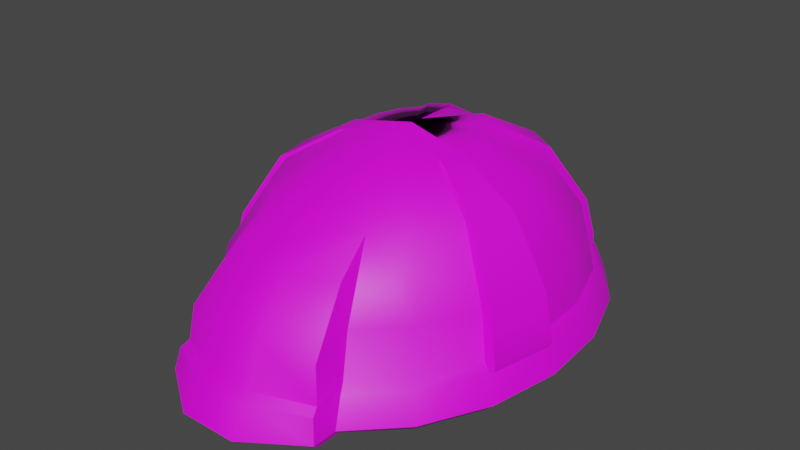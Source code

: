 # Source: kaska.blend  (saved by Blender 3.2.14; exported with 4.5.12 LTS)
import bpy
from mathutils import Matrix  # noqa: F401  (used for matrix-valued properties, if any)

bpy.ops.wm.read_factory_settings(use_empty=True)
scene = bpy.context.scene
scene.name = 'Scene'

# ---- collections
col_collection = bpy.data.collections.new('Collection'); scene.collection.children.link(col_collection)

# ---- images (referenced by path relative to the original .blend; pixels are not part of the script)
import os
ASSET_DIR = os.environ.get("B2B_ASSET_DIR", "")  # directory of the original .blend (textures are referenced by path, not embedded)
HERE = os.path.dirname(os.path.abspath(__file__))  # packed textures are extracted next to this script under _unpacked/

def load_image(name, relpath, width, height, colorspace="sRGB"):
    """Load a texture the original file referenced (path relative to the .blend, or extracted next to this script)."""
    p = next((c for c in (os.path.join(HERE, relpath), os.path.join(ASSET_DIR, relpath)) if relpath and os.path.exists(c)), "")
    if p:
        img = bpy.data.images.load(p, check_existing=True)
        img.name = name
    else:  # same state as the original file: an image datablock whose file is absent (Cycles renders it pink)
        img = bpy.data.images.new(name, width, height)
        img.source = "FILE"
        img.filepath = "//" + (relpath or name)
    img.colorspace_settings.name = colorspace
    return img
img_untitled_019 = load_image('Untitled.019', 'kaska.png', 1024, 1024, 'sRGB')

# ---- materials (node trees are filled in below, after node groups)
mat_material_045 = bpy.data.materials.new('Material.045')
mat_material_045.use_transparent_shadow = False
mat_material_046 = bpy.data.materials.new('Material.046')
mat_material_046.use_transparent_shadow = False

# ---- node groups
ng_auto_smooth = bpy.data.node_groups.new('Auto Smooth', 'GeometryNodeTree')
_s = ng_auto_smooth.interface.new_socket(name='Geometry', in_out='OUTPUT', socket_type='NodeSocketGeometry')
_s = ng_auto_smooth.interface.new_socket(name='Geometry', in_out='INPUT', socket_type='NodeSocketGeometry')
_s = ng_auto_smooth.interface.new_socket(name='Angle', in_out='INPUT', socket_type='NodeSocketFloat')
_s.subtype = 'ANGLE'
_s.min_value = 0.0
_s.max_value = 3.142
ng_auto_smooth.is_modifier = True
_N = ng_auto_smooth.nodes; _L = ng_auto_smooth.links
n0 = _N.new('NodeGroupOutput'); n0.name = 'Group Output'; n0.location = (480, -100)
n1 = _N.new('NodeGroupInput'); n1.name = 'Group Input'; n1.location = (-420, -300)
n2 = _N.new('NodeGroupInput'); n2.name = 'Group Input.001'; n2.location = (-60, -100)
n3 = _N.new('GeometryNodeSetShadeSmooth'); n3.name = 'Set Shade Smooth'; n3.location = (120, -100)
n3.domain = 'EDGE'
n4 = _N.new('GeometryNodeSetShadeSmooth'); n4.name = 'Set Shade Smooth.001'; n4.location = (300, -100)
n5 = _N.new('GeometryNodeInputMeshEdgeAngle'); n5.name = 'Edge Angle'; n5.location = (-420, -220)
n6 = _N.new('GeometryNodeInputEdgeSmooth'); n6.name = 'Is Edge Smooth'; n6.location = (-60, -160)
n7 = _N.new('GeometryNodeInputShadeSmooth'); n7.name = 'Is Face Smooth'; n7.location = (-240, -340)
n8 = _N.new('FunctionNodeBooleanMath'); n8.name = 'Boolean Math'; n8.location = (-60, -220)
n9 = _N.new('FunctionNodeCompare'); n9.name = 'Compare'; n9.location = (-240, -180)
n9.operation = 'LESS_EQUAL'
_L.new(n5.outputs[0], n9.inputs[0])
_L.new(n4.outputs[0], n0.inputs[0])
_L.new(n1.outputs[1], n9.inputs[1])
_L.new(n9.outputs[0], n8.inputs[0])
_L.new(n7.outputs[0], n8.inputs[1])
_L.new(n2.outputs[0], n3.inputs[0])
_L.new(n6.outputs[0], n3.inputs[1])
_L.new(n3.outputs[0], n4.inputs[0])
_L.new(n8.outputs[0], n3.inputs[2])
n0.is_active_output = True

# ---- material node trees
mat_material_045.use_nodes = True; mat_material_045.node_tree.nodes.clear()
_N = mat_material_045.node_tree.nodes; _L = mat_material_045.node_tree.links
n0 = _N.new('ShaderNodeBsdfPrincipled'); n0.name = 'Principled BSDF'; n0.location = (10, 300)
n0.distribution = 'GGX'
n0.subsurface_method = 'RANDOM_WALK_SKIN'
n0.inputs[3].default_value = 1.45
n0.inputs[27].default_value = (0.0, 0.0, 0.0, 1.0)
n0.inputs[28].default_value = 1.0
n1 = _N.new('ShaderNodeOutputMaterial'); n1.name = 'Material Output'; n1.location = (300, 300)
n2 = _N.new('ShaderNodeTexImage'); n2.name = 'Image Texture'; n2.location = (-366, 273)
n2.width = 255
n2.image = img_untitled_019
_L.new(n0.outputs[0], n1.inputs[0])
_L.new(n2.outputs[0], n0.inputs[0])
n1.is_active_output = True
mat_material_046.use_nodes = True; mat_material_046.node_tree.nodes.clear()
_N = mat_material_046.node_tree.nodes; _L = mat_material_046.node_tree.links
n0 = _N.new('ShaderNodeBsdfPrincipled'); n0.name = 'Principled BSDF'; n0.location = (10, 300)
n0.distribution = 'GGX'
n0.subsurface_method = 'RANDOM_WALK_SKIN'
n0.inputs[0].default_value = (0.04129, 0.04129, 0.04129, 1.0)
n0.inputs[3].default_value = 1.45
n0.inputs[27].default_value = (0.0, 0.0, 0.0, 1.0)
n0.inputs[28].default_value = 1.0
n1 = _N.new('ShaderNodeOutputMaterial'); n1.name = 'Material Output'; n1.location = (300, 300)
_L.new(n0.outputs[0], n1.inputs[0])
n1.is_active_output = True

# ---- world
world_world = bpy.data.worlds.new('World'); scene.world = world_world
world_world.use_nodes = True; world_world.node_tree.nodes.clear()
_N = world_world.node_tree.nodes; _L = world_world.node_tree.links
n0 = _N.new('ShaderNodeOutputWorld'); n0.name = 'World Output'; n0.location = (300, 300)
n1 = _N.new('ShaderNodeBackground'); n1.name = 'Background'; n1.location = (10, 300)
n1.inputs[0].default_value = (0.05088, 0.05088, 0.05088, 1.0)
_L.new(n1.outputs[0], n0.inputs[0])
n0.is_active_output = True
world_world.color = (0.05088, 0.05088, 0.05088)
world_world.use_sun_shadow = False
world_world.sun_shadow_jitter_overblur = 0.0

# ---- meshes
me_sphere_001 = bpy.data.meshes.new('Sphere.001')
me_sphere_001.from_pydata([(0.1111, 0.3235, 0.9397), (0.2156, 0.608, 0.766), (0.2855, 0.8191, 0.4376), (0.3198, 0.9314, 0.002013), (0.2101, 0.2699, 0.9397), (0.4078, 0.5072, 0.766), (0.5401, 0.6834, 0.4376), (0.6049, 0.7772, 0.002013), (0.2863, 0.1871, 0.9397), (0.5558, 0.3516, 0.766), (0.7361, 0.4737, 0.4376), (0.8244, 0.5386, 0.002013), (0.3316, 0.08396, 0.9397), (0.6436, 0.1578, 0.766), (0.8524, 0.2126, 0.4376), (0.9547, 0.2418, 0.002013), (0.3409, -0.02824, 0.9397), (0.6616, -0.05308, 0.766), (0.8763, -0.07152, 0.4376), (0.9814, -0.08132, 0.002013), (0.3132, -0.1374, 0.9397), (0.608, -0.2582, 0.766), (0.8052, -0.3479, 0.4376), (0.9019, -0.3956, 0.002013), (0.2516, -0.2316, 0.9397), (0.4885, -0.4353, 0.766), (0.6469, -0.5865, 0.4376), (0.7245, -0.667, 0.002013), (0.1628, -0.3008, 0.9397), (0.316, -0.5653, 0.766), (0.4185, -0.7616, 0.4376), (0.4687, -0.8661, 0.002013), (0.05629, -0.3374, 0.9397), (0.1093, -0.634, 0.766), (0.1621, -0.9714, 0.002013), (-0.05629, -0.3374, 0.9397), (-0.1093, -0.634, 0.766), (-0.1621, -0.9714, 0.002013), (-0.1628, -0.3008, 0.9397), (-0.316, -0.5653, 0.766), (-0.4185, -0.7616, 0.4376), (-0.4687, -0.8661, 0.002013), (-0.2516, -0.2316, 0.9397), (-0.4885, -0.4353, 0.766), (-0.6469, -0.5865, 0.4376), (-0.7245, -0.667, 0.002013), (-8.006e-08, -1.225e-07, 1.0), (-0.3132, -0.1374, 0.9397), (-0.608, -0.2582, 0.766), (-0.8052, -0.3479, 0.4376), (-0.9019, -0.3956, 0.002013), (-0.3409, -0.02824, 0.9397), (-0.6616, -0.05308, 0.766), (-0.8763, -0.07152, 0.4376), (-0.9814, -0.08132, 0.002013), (-0.3316, 0.08396, 0.9397), (-0.6436, 0.1578, 0.766), (-0.8524, 0.2126, 0.4376), (-0.9547, 0.2418, 0.002013), (-0.2863, 0.1871, 0.9397), (-0.5558, 0.3516, 0.766), (-0.7361, 0.4737, 0.4376), (-0.8244, 0.5386, 0.002013), (-0.2101, 0.2699, 0.9397), (-0.4078, 0.5072, 0.766), (-0.5401, 0.6834, 0.4376), (-0.6049, 0.7772, 0.002013), (-0.1111, 0.3235, 0.9397), (-0.2156, 0.608, 0.766), (-0.2855, 0.8191, 0.4376), (-0.3198, 0.9314, 0.002013), (-4.612e-08, 0.342, 0.9397), (-4.851e-08, 0.6428, 0.766), (-1.845e-09, 0.866, 0.4376), (-9.082e-08, 0.9848, 0.002013), (0.1065, 0.31, 0.9023), (0.2067, 0.5817, 0.7372), (0.2738, 0.7845, 0.4212), (0.3073, 0.8949, -0.008372), (0.2015, 0.2587, 0.9023), (0.391, 0.4853, 0.7371), (0.5178, 0.6544, 0.4214), (0.5813, 0.7465, -0.008092), (0.2748, 0.1793, 0.9022), (0.5328, 0.3363, 0.7371), (0.7055, 0.4534, 0.4217), (0.7921, 0.5173, -0.007753), (0.3182, 0.08051, 0.9021), (0.6169, 0.1509, 0.7371), (0.8168, 0.2035, 0.4219), (0.917, 0.2321, -0.007501), (0.3272, -0.02708, 0.9021), (0.6341, -0.05076, 0.7371), (0.8396, -0.06844, 0.4219), (0.9427, -0.07808, -0.007444), (0.3006, -0.1317, 0.9022), (0.5828, -0.2469, 0.7371), (0.7717, -0.333, 0.4218), (0.8664, -0.3799, -0.007608), (0.2414, -0.2221, 0.9022), (0.4683, -0.4164, 0.7371), (0.6201, -0.5616, 0.4216), (0.6962, -0.6406, -0.007921), (0.1562, -0.2883, 0.9023), (0.303, -0.5409, 0.7372), (0.4013, -0.7294, 0.4213), (0.4505, -0.832, -0.008247), (0.05399, -0.3233, 0.9023), (0.1048, -0.6067, 0.7372), (0.1388, -0.8182, 0.4212), (0.1558, -0.9333, -0.008452), (-0.05399, -0.3233, 0.9023), (-0.1048, -0.6067, 0.7372), (-0.1388, -0.8182, 0.4212), (-0.1558, -0.9333, -0.008452), (-0.1562, -0.2883, 0.9023), (-0.303, -0.5409, 0.7372), (-0.4013, -0.7294, 0.4213), (-0.4505, -0.832, -0.008247), (-0.2414, -0.2221, 0.9022), (-0.4683, -0.4164, 0.7371), (-0.6201, -0.5616, 0.4216), (-0.6962, -0.6406, -0.007921), (-0.3006, -0.1317, 0.9022), (-0.5828, -0.2469, 0.7371), (-0.7717, -0.333, 0.4218), (-0.8664, -0.3799, -0.007608), (-0.3272, -0.02708, 0.9021), (-0.6341, -0.05076, 0.7371), (-0.8396, -0.06844, 0.4219), (-0.9427, -0.07808, -0.007444), (-0.3182, 0.08051, 0.9021), (-0.6169, 0.1509, 0.7371), (-0.8168, 0.2035, 0.4219), (-0.917, 0.2321, -0.007501), (-0.2748, 0.1793, 0.9022), (-0.5328, 0.3363, 0.7371), (-0.7055, 0.4534, 0.4217), (-0.7921, 0.5173, -0.007753), (-0.2015, 0.2587, 0.9023), (-0.391, 0.4853, 0.7371), (-0.5178, 0.6544, 0.4214), (-0.5813, 0.7465, -0.008092), (-0.1065, 0.31, 0.9023), (-0.2067, 0.5817, 0.7372), (-0.2738, 0.7845, 0.4212), (-0.3073, 0.8949, -0.008372), (-5.622e-08, 0.3277, 0.9023), (-4.005e-08, 0.6151, 0.7372), (9.512e-09, 0.8296, 0.4211), (-7.64e-08, 0.9462, -0.00848), (0.1782, 0.5013, 0.6184), (0.236, 0.6761, 0.3461), (0.337, 0.4182, 0.6184), (0.4462, 0.564, 0.3463), (0.4592, 0.2898, 0.6184), (0.608, 0.3908, 0.3465), (0.5316, 0.1301, 0.6184), (0.7039, 0.1754, 0.3467), (0.5465, -0.04375, 0.6184), (0.7236, -0.05898, 0.3467), (0.5023, -0.2128, 0.6184), (0.665, -0.287, 0.3466), (0.4036, -0.3589, 0.6184), (0.5344, -0.484, 0.3464), (0.2611, -0.4661, 0.6184), (0.3458, -0.6286, 0.3462), (0.09032, -0.5229, 0.6184), (0.1196, -0.7052, 0.3461), (-0.09032, -0.5229, 0.6184), (-0.1196, -0.7052, 0.3461), (-0.2611, -0.4661, 0.6184), (-0.3458, -0.6286, 0.3462), (-0.4036, -0.3589, 0.6184), (-0.5344, -0.484, 0.3464), (-0.5023, -0.2128, 0.6184), (-0.665, -0.287, 0.3466), (-0.5465, -0.04375, 0.6184), (-0.7236, -0.05898, 0.3467), (-0.5316, 0.1301, 0.6184), (-0.7039, 0.1754, 0.3467), (-0.4592, 0.2898, 0.6184), (-0.608, 0.3908, 0.3465), (-0.337, 0.4182, 0.6184), (-0.4462, 0.564, 0.3463), (-0.1782, 0.5013, 0.6184), (-0.236, 0.6761, 0.3461), (-2.976e-08, 0.5301, 0.6184), (1.296e-08, 0.7149, 0.3461), (0.1778, 0.2282, 0.83), (0.09396, 0.2734, 0.8301), (0.2424, 0.1582, 0.83), (0.2807, 0.07102, 0.8299), (0.2886, -0.02389, 0.8299), (0.2652, -0.1162, 0.8299), (0.213, -0.1959, 0.83), (0.1377, -0.2543, 0.8301), (0.04763, -0.2851, 0.8301), (-0.04763, -0.2851, 0.8301), (-0.1377, -0.2543, 0.8301), (-0.213, -0.1959, 0.83), (-5.704e-08, -1.154e-07, 0.881), (-0.2652, -0.1162, 0.8299), (-0.2886, -0.02389, 0.8299), (-0.2807, 0.07102, 0.8299), (-0.2424, 0.1582, 0.83), (-0.1778, 0.2282, 0.83), (-0.09396, 0.2734, 0.8301), (-3.975e-08, 0.2891, 0.8301), (0.3474, -0.7309, 0.6259), (0.4185, -0.9316, 0.3639), (0.4687, -0.9743, 0.002013), (0.1093, -0.8262, 0.6363), (0.1447, -1.008, 0.4376), (0.1621, -1.137, 0.002013), (-0.1093, -0.8262, 0.6363), (-0.1447, -1.008, 0.4376), (-0.1621, -1.137, 0.002013), (-0.3474, -0.7309, 0.6259), (-0.4185, -0.9316, 0.3639), (-0.4687, -0.9743, 0.002013), (0.3026, 0.8753, 0.2198), (0.5725, 0.7303, 0.2198), (0.7803, 0.5062, 0.2198), (0.9035, 0.2272, 0.2198), (0.9289, -0.07642, 0.2198), (0.8535, -0.3717, 0.2198), (0.6857, -0.6268, 0.2198), (0.4436, -0.8139, 0.2198), (-0.4436, -0.8139, 0.2198), (-0.6857, -0.6268, 0.2198), (-0.8535, -0.3717, 0.2198), (-0.9289, -0.07642, 0.2198), (-0.9035, 0.2272, 0.2198), (-0.7803, 0.5062, 0.2198), (-0.5725, 0.7303, 0.2198), (-0.3026, 0.8753, 0.2198), (-4.633e-08, 0.9254, 0.2198), (0.4436, -0.953, 0.183), (0.1534, -1.073, 0.2198), (-0.1534, -1.073, 0.2198), (-0.4436, -0.953, 0.183), (0.3157, 0.9176, 0.1805), (0.3335, 0.9762, 0.04009), (0.5971, 0.7664, 0.1805), (0.6309, 0.8153, 0.04009), (0.8139, 0.5326, 0.1805), (0.86, 0.5665, 0.04009), (0.9425, 0.2416, 0.1805), (0.9958, 0.2568, 0.04009), (0.9689, -0.07509, 0.1805), (1.024, -0.08021, 0.04009), (0.8903, -0.3831, 0.1805), (0.9407, -0.408, 0.04009), (0.7153, -0.6492, 0.1805), (0.7558, -0.6911, 0.04009), (0.4627, -0.8443, 0.1805), (0.4889, -0.8988, 0.04009), (0.4889, -1.012, 0.04009), (-0.4627, -0.8443, 0.1805), (-0.4889, -0.8988, 0.04009), (-0.7153, -0.6492, 0.1805), (-0.7558, -0.6911, 0.04009), (-0.8903, -0.3831, 0.1805), (-0.9407, -0.408, 0.04009), (-0.9689, -0.07509, 0.1805), (-1.024, -0.08021, 0.04009), (-0.9425, 0.2416, 0.1805), (-0.9958, 0.2568, 0.04009), (-0.8139, 0.5326, 0.1805), (-0.86, 0.5665, 0.04009), (-0.5971, 0.7664, 0.1805), (-0.6309, 0.8153, 0.04009), (-0.3157, 0.9176, 0.1805), (-0.3335, 0.9762, 0.04009), (-4.915e-08, 0.9699, 0.1805), (-9.556e-08, 1.032, 0.04009), (0.4627, -0.9894, 0.1567), (0.16, -1.114, 0.1805), (0.1691, -1.181, 0.04009), (-0.16, -1.114, 0.1805), (-0.1691, -1.181, 0.04009), (-0.4627, -0.9894, 0.1567), (-0.4889, -1.012, 0.04009), (0.364, -0.02824, 0.9397), (0.7067, -0.05308, 0.766), (0.9359, -0.07152, 0.4376), (0.3345, -0.1374, 0.9397), (0.6494, -0.2582, 0.766), (0.86, -0.3479, 0.4376), (-0.908, -0.3692, 0.1805), (-0.9116, -0.3717, 0.2198), (-8.919e-08, -1.341e-07, 1.0), (-0.3345, -0.1374, 0.9397), (-0.6494, -0.2582, 0.766), (-0.86, -0.3479, 0.4376), (-0.364, -0.02824, 0.9397), (-0.7067, -0.05308, 0.766), (-0.9359, -0.07152, 0.4376), (-0.9881, -0.07511, 0.1805), (-0.9921, -0.07642, 0.2198), (0.9921, -0.07642, 0.2198), (0.9116, -0.3717, 0.2198), (0.9881, -0.07511, 0.1805), (0.908, -0.3692, 0.1805), (0.1111, 0.3718, 0.9397), (0.2156, 0.6563, 0.766), (0.2855, 0.8675, 0.4376), (0.2101, 0.3183, 0.9397), (0.4078, 0.5556, 0.766), (0.5401, 0.7318, 0.4376), (-0.2101, 0.3183, 0.9397), (-0.4078, 0.5556, 0.766), (-0.5401, 0.7318, 0.4376), (-0.1111, 0.3718, 0.9397), (-0.2156, 0.6563, 0.766), (-0.2855, 0.8675, 0.4376), (0.3026, 0.9236, 0.2198), (0.3014, 0.919, 0.1805), (-8.006e-08, 0.04835, 1.0), (-0.5725, 0.7786, 0.2198), (-0.5702, 0.7745, 0.1805), (0.5725, 0.7786, 0.2198), (-0.3026, 0.9236, 0.2198), (-0.3014, 0.919, 0.1805), (0.5702, 0.7745, 0.1805), (0.7501, 0.2035, 0.4219), (0.8422, 0.2321, -0.007501), (0.7711, -0.06844, 0.4219), (0.8658, -0.07808, -0.007444), (0.7087, -0.333, 0.4218), (0.7956, -0.3799, -0.007608), (-0.7087, -0.333, 0.4218), (-0.7956, -0.3799, -0.007608), (-0.7711, -0.06844, 0.4219), (-0.8658, -0.07808, -0.007444), (-0.7501, 0.2035, 0.4219), (-0.8422, 0.2321, -0.007501), (0.2738, 0.7614, 0.4212), (0.3073, 0.8663, -0.008372), (0.5178, 0.6377, 0.4214), (0.5813, 0.7253, -0.008092), (0.1388, -0.7622, 0.4212), (0.1558, -0.8715, -0.008452), (-0.1388, -0.7622, 0.4212), (-0.1558, -0.8715, -0.008452), (-0.5178, 0.6377, 0.4214), (-0.5813, 0.7253, -0.008092), (-0.2738, 0.7614, 0.4212), (-0.3073, 0.8663, -0.008372), (9.512e-09, 0.8042, 0.4211), (-7.64e-08, 0.9151, -0.00848)], [], [(73, 72, 1, 2), (237, 73, 2, 221), (71, 46, 0), (72, 71, 0, 1), (236, 273, 324, 323), (4, 5, 309, 308), (46, 67, 314, 319), (46, 4, 308, 319), (5, 4, 8, 9), (6, 5, 9, 10), (222, 6, 10, 223), (4, 46, 8), (223, 10, 14, 224), (8, 46, 12), (9, 8, 12, 13), (10, 9, 13, 14), (13, 12, 16, 17), (14, 13, 17, 18), (224, 14, 18, 225), (12, 46, 16), (18, 17, 285, 286), (21, 22, 289, 288), (265, 263, 290, 299), (225, 18, 286, 301), (20, 46, 24), (21, 20, 24, 25), (22, 21, 25, 26), (226, 22, 26, 227), (26, 25, 29, 30), (227, 26, 30, 228), (24, 46, 28), (25, 24, 28, 29), (41, 37, 217, 220), (28, 46, 32), (29, 28, 32, 33), (228, 30, 210, 238), (33, 32, 35, 36), (39, 40, 219, 218), (36, 39, 218, 215), (32, 46, 35), (30, 29, 209, 210), (33, 36, 215, 212), (35, 46, 38), (36, 35, 38, 39), (38, 46, 42), (39, 38, 42, 43), (40, 39, 43, 44), (229, 40, 44, 230), (44, 43, 48, 49), (230, 44, 49, 231), (42, 46, 47), (43, 42, 47, 48), (17, 16, 284, 285), (53, 232, 300, 298), (263, 231, 291, 290), (20, 21, 288, 287), (52, 51, 55, 56), (53, 52, 56, 57), (232, 53, 57, 233), (51, 46, 55), (233, 57, 61, 234), (55, 46, 59), (56, 55, 59, 60), (57, 56, 60, 61), (60, 59, 63, 64), (61, 60, 64, 65), (234, 61, 65, 235), (59, 46, 63), (63, 46, 319, 311), (2, 1, 306, 307), (1, 0, 305, 306), (242, 221, 317, 318), (236, 69, 73, 237), (67, 46, 71), (68, 67, 71, 72), (69, 68, 72, 73), (92, 88, 157, 159), (77, 149, 350, 338), (103, 107, 197, 196), (148, 76, 75, 147), (78, 82, 341, 339), (107, 111, 198, 197), (76, 80, 79, 75), (136, 132, 179, 181), (80, 84, 83, 79), (128, 124, 175, 177), (82, 86, 85, 81), (123, 127, 203, 202), (86, 90, 89, 85), (95, 99, 195, 194), (84, 88, 87, 83), (84, 80, 153, 155), (88, 92, 91, 87), (144, 140, 183, 185), (93, 89, 326, 328), (139, 143, 207, 206), (76, 148, 187, 151), (126, 130, 335, 333), (131, 135, 205, 204), (92, 96, 95, 91), (135, 139, 206, 205), (96, 100, 99, 95), (133, 137, 182, 180), (98, 102, 101, 97), (117, 121, 174, 172), (102, 106, 105, 101), (127, 131, 204, 203), (100, 104, 103, 99), (106, 110, 109, 105), (143, 147, 208, 207), (104, 108, 107, 103), (141, 145, 186, 184), (108, 112, 111, 107), (125, 129, 178, 176), (113, 109, 342, 344), (115, 119, 200, 199), (109, 113, 170, 168), (114, 118, 117, 113), (147, 75, 190, 208), (112, 116, 115, 111), (75, 79, 189, 190), (116, 120, 119, 115), (149, 77, 152, 188), (118, 122, 121, 117), (120, 116, 171, 173), (122, 126, 125, 121), (91, 95, 194, 193), (120, 124, 123, 119), (98, 97, 330, 331), (83, 87, 192, 191), (124, 128, 127, 123), (88, 84, 155, 157), (128, 132, 131, 127), (112, 108, 167, 169), (130, 134, 337, 335), (87, 91, 193, 192), (134, 138, 137, 133), (79, 83, 191, 189), (132, 136, 135, 131), (80, 76, 151, 153), (136, 140, 139, 135), (104, 100, 163, 165), (138, 142, 141, 137), (99, 103, 196, 195), (148, 144, 185, 187), (82, 81, 340, 341), (119, 123, 202, 200), (140, 144, 143, 139), (110, 114, 345, 343), (111, 115, 199, 198), (144, 148, 147, 143), (96, 92, 159, 161), (3, 7, 82, 78), (7, 11, 86, 82), (11, 15, 90, 86), (15, 19, 94, 90), (19, 23, 98, 94), (23, 27, 102, 98), (27, 31, 106, 102), (31, 34, 110, 106), (34, 37, 114, 110), (37, 41, 118, 114), (41, 45, 122, 118), (45, 50, 126, 122), (50, 54, 130, 126), (54, 58, 134, 130), (58, 62, 138, 134), (62, 66, 142, 138), (66, 70, 146, 142), (70, 74, 150, 146), (74, 3, 78, 150), (188, 152, 151, 187), (152, 154, 153, 151), (154, 156, 155, 153), (156, 158, 157, 155), (158, 160, 159, 157), (160, 162, 161, 159), (162, 164, 163, 161), (164, 166, 165, 163), (166, 168, 167, 165), (168, 170, 169, 167), (170, 172, 171, 169), (172, 174, 173, 171), (174, 176, 175, 173), (176, 178, 177, 175), (178, 180, 179, 177), (180, 182, 181, 179), (182, 184, 183, 181), (184, 186, 185, 183), (186, 188, 187, 185), (81, 85, 156, 154), (113, 117, 172, 170), (105, 109, 168, 166), (100, 96, 161, 163), (116, 112, 169, 171), (89, 93, 160, 158), (121, 125, 176, 174), (97, 101, 164, 162), (132, 128, 177, 179), (108, 104, 165, 167), (124, 120, 173, 175), (140, 136, 181, 183), (129, 133, 180, 178), (145, 149, 188, 186), (77, 81, 154, 152), (93, 97, 162, 160), (85, 89, 158, 156), (137, 141, 184, 182), (101, 105, 166, 164), (208, 190, 201), (190, 189, 201), (189, 191, 201), (191, 192, 201), (192, 193, 201), (193, 194, 201), (194, 195, 201), (195, 196, 201), (196, 197, 201), (197, 198, 201), (198, 199, 201), (199, 200, 201), (200, 202, 201), (202, 203, 201), (203, 204, 201), (204, 205, 201), (205, 206, 201), (206, 207, 201), (207, 208, 201), (238, 210, 213, 239), (210, 209, 212, 213), (213, 212, 215, 216), (239, 213, 216, 240), (216, 215, 218, 219), (240, 216, 219, 241), (226, 227, 254, 252), (29, 33, 212, 209), (34, 31, 211, 214), (37, 34, 214, 217), (40, 229, 241, 219), (23, 19, 251, 253), (241, 229, 259, 282), (227, 228, 256, 254), (228, 238, 277, 256), (58, 54, 266, 268), (15, 11, 247, 249), (229, 230, 261, 259), (7, 3, 243, 245), (50, 45, 262, 264), (230, 231, 263, 261), (74, 70, 274, 276), (66, 62, 270, 272), (232, 265, 299, 300), (217, 214, 279, 281), (232, 233, 267, 265), (11, 7, 245, 247), (233, 234, 269, 267), (237, 221, 242, 275), (27, 23, 253, 255), (234, 235, 271, 269), (259, 260, 283, 282), (281, 280, 282, 283), (279, 278, 280, 281), (258, 277, 278, 279), (274, 273, 275, 276), (272, 271, 273, 274), (270, 269, 271, 272), (268, 267, 269, 270), (266, 265, 267, 268), (264, 263, 265, 266), (262, 261, 263, 264), (260, 259, 261, 262), (257, 256, 277, 258), (255, 254, 256, 257), (253, 252, 254, 255), (251, 250, 252, 253), (249, 248, 250, 251), (247, 246, 248, 249), (245, 244, 246, 247), (243, 242, 244, 245), (276, 275, 242, 243), (31, 27, 255, 257), (240, 241, 282, 280), (45, 41, 260, 262), (226, 252, 304, 302), (54, 50, 264, 266), (220, 217, 281, 283), (239, 240, 280, 278), (62, 58, 268, 270), (224, 225, 250, 248), (238, 239, 278, 277), (214, 211, 258, 279), (223, 224, 248, 246), (41, 220, 283, 260), (211, 31, 257, 258), (236, 237, 275, 273), (3, 74, 276, 243), (222, 223, 246, 244), (19, 15, 249, 251), (70, 66, 272, 274), (6, 222, 322, 310), (65, 64, 312, 313), (286, 285, 288, 289), (301, 286, 289, 302), (284, 292, 287), (285, 284, 287, 288), (291, 295, 298, 300), (293, 292, 296), (294, 293, 296, 297), (295, 294, 297, 298), (291, 300, 299, 290), (301, 302, 304, 303), (22, 226, 302, 289), (250, 225, 301, 303), (16, 46, 292, 284), (47, 46, 292, 293), (46, 51, 296, 292), (51, 52, 297, 296), (46, 20, 287, 292), (48, 47, 293, 294), (52, 53, 298, 297), (49, 48, 294, 295), (231, 49, 295, 291), (252, 250, 303, 304), (317, 307, 310, 322), (305, 319, 308), (306, 305, 308, 309), (307, 306, 309, 310), (313, 312, 315, 316), (320, 313, 316, 323), (311, 319, 314), (312, 311, 314, 315), (320, 323, 324, 321), (317, 322, 325, 318), (5, 6, 310, 309), (222, 244, 325, 322), (235, 65, 313, 320), (244, 242, 318, 325), (67, 68, 315, 314), (0, 46, 319, 305), (64, 63, 311, 312), (221, 2, 307, 317), (273, 271, 321, 324), (69, 236, 323, 316), (271, 235, 320, 321), (68, 69, 316, 315), (327, 329, 328, 326), (329, 331, 330, 328), (333, 335, 334, 332), (335, 337, 336, 334), (90, 94, 329, 327), (97, 93, 328, 330), (129, 125, 332, 334), (133, 129, 334, 336), (125, 126, 333, 332), (134, 133, 336, 337), (89, 90, 327, 326), (94, 98, 331, 329), (351, 339, 338, 350), (339, 341, 340, 338), (343, 345, 344, 342), (347, 349, 348, 346), (349, 351, 350, 348), (81, 77, 338, 340), (141, 142, 347, 346), (146, 150, 351, 349), (145, 141, 346, 348), (150, 78, 339, 351), (149, 145, 348, 350), (114, 113, 344, 345), (109, 110, 343, 342), (142, 146, 349, 347)])
me_sphere_001.polygons.foreach_set('use_smooth', [True] * 371)
me_sphere_001.polygons.foreach_set('material_index', [0, 0, 0, 0, 0, 0, 0, 0, 0, 0, 0, 0, 0, 0, 0, 0, 0, 0, 0, 0, 0, 0, 0, 0, 0, 0, 0, 0, 0, 0, 0, 0, 0, 0, 0, 0, 0, 0, 0, 0, 0, 0, 0, 0, 0, 0, 0, 0, 0, 0, 0, 0, 0, 0, 0, 0, 0, 0, 0, 0, 0, 0, 0, 0, 0, 0, 0, 0, 0, 0, 0, 0, 0, 0, 0, 0, 1, 1, 1, 0, 1, 1, 0, 1, 0, 1, 0, 1, 0, 1, 0, 1, 0, 1, 1, 1, 1, 1, 1, 0, 1, 0, 1, 0, 1, 0, 1, 0, 0, 1, 0, 1, 0, 1, 1, 1, 1, 0, 1, 0, 1, 0, 1, 0, 1, 0, 1, 0, 1, 1, 0, 1, 0, 1, 1, 1, 0, 1, 0, 1, 0, 1, 0, 1, 1, 1, 1, 0, 1, 1, 0, 1, 0, 0, 0, 0, 0, 0, 0, 0, 0, 0, 0, 0, 0, 0, 0, 0, 0, 0, 0, 1, 1, 1, 1, 1, 1, 1, 1, 1, 1, 1, 1, 1, 1, 1, 1, 1, 1, 1, 1, 1, 1, 1, 1, 1, 1, 1, 1, 1, 1, 1, 1, 1, 1, 1, 1, 1, 1, 1, 1, 1, 1, 1, 1, 1, 1, 1, 1, 1, 1, 1, 1, 1, 1, 1, 1, 1, 0, 0, 0, 0, 0, 0, 0, 0, 0, 0, 0, 0, 0, 0, 0, 0, 0, 0, 0, 0, 0, 0, 0, 0, 0, 0, 0, 0, 0, 0, 0, 0, 0, 0, 0, 0, 0, 0, 0, 0, 0, 0, 0, 0, 0, 0, 0, 0, 0, 0, 0, 0, 0, 0, 0, 0, 0, 0, 0, 0, 0, 0, 0, 0, 0, 0, 0, 0, 0, 0, 0, 0, 0, 0, 0, 0, 0, 0, 0, 0, 0, 0, 0, 0, 0, 0, 0, 0, 0, 0, 0, 0, 0, 0, 0, 0, 0, 0, 0, 0, 0, 0, 0, 0, 0, 0, 0, 0, 0, 0, 0, 0, 0, 0, 0, 0, 0, 1, 1, 1, 1, 1, 1, 1, 1, 1, 1, 1, 1, 1, 1, 1, 1, 1, 1, 1, 1, 1, 1, 1, 1, 1, 1])
_uv = me_sphere_001.uv_layers.new(name='UVMap')
_uv.uv.foreach_set('vector', [0.8455, 0.2691, 0.7919, 0.2598, 0.7934, 0.2169, 0.8475, 0.2123, 0.8848, 0.2725, 0.8455, 0.2691, 0.8475, 0.2123, 0.8869, 0.2122, 0.1581, 0.9097, 0.1822, 0.8463, 0.1743, 0.9139, 0.1509, 0.9728, 0.1581, 0.9097, 0.1743, 0.9139, 0.1822, 0.9811, 0.3462, 0.8866, 0.3462, 0.8982, 0.3447, 0.8977, 0.3398, 0.8934, 0.5648, 0.04007, 0.4951, 0.04077, 0.4887, 0.03378, 0.5584, 0.03307, 0.3462, 0.6485, 0.3207, 0.7073, 0.3143, 0.7142, 0.3398, 0.6553, 0.6291, 0.05281, 0.5648, 0.04007, 0.5584, 0.03307, 0.6227, 0.04581, 0.4951, 0.04077, 0.5648, 0.04007, 0.5676, 0.05967, 0.5, 0.07809, 0.4256, 0.05741, 0.4951, 0.04077, 0.5, 0.07809, 0.4325, 0.1073, 0.887, 0.2813, 0.9254, 0.2703, 0.9254, 0.3158, 0.8869, 0.3296, 0.5648, 0.04007, 0.6291, 0.05281, 0.5676, 0.05967, 0.4023, 0.1262, 0.4325, 0.1073, 0.4548, 0.1567, 0.4262, 0.1789, 0.5676, 0.05967, 0.6291, 0.05281, 0.5765, 0.07911, 0.5, 0.07809, 0.5676, 0.05967, 0.5765, 0.07911, 0.5164, 0.1149, 0.4325, 0.1073, 0.5, 0.07809, 0.5164, 0.1149, 0.4548, 0.1567, 0.5164, 0.1149, 0.5765, 0.07911, 0.5905, 0.09626, 0.5425, 0.1472, 0.4548, 0.1567, 0.5164, 0.1149, 0.5425, 0.1472, 0.4901, 0.2002, 0.4262, 0.1789, 0.4548, 0.1567, 0.4901, 0.2002, 0.4639, 0.2253, 0.5765, 0.07911, 0.6291, 0.05281, 0.5905, 0.09626, 0.7234, 0.3535, 0.6595, 0.3935, 0.6595, 0.3847, 0.7234, 0.342, 0.9616, 0.06644, 0.9692, 0.1432, 0.9605, 0.1494, 0.955, 0.07112, 0.5372, 0.8919, 0.5381, 0.8294, 0.5405, 0.833, 0.5405, 0.8929, 0.7654, 0.3447, 0.7234, 0.3535, 0.7234, 0.342, 0.7654, 0.3325, 0.6079, 0.1093, 0.6291, 0.05281, 0.6271, 0.1168, 0.5756, 0.1715, 0.6079, 0.1093, 0.6271, 0.1168, 0.612, 0.1852, 0.5345, 0.2331, 0.5756, 0.1715, 0.612, 0.1852, 0.5832, 0.2518, 0.5113, 0.2605, 0.5345, 0.2331, 0.5832, 0.2518, 0.5633, 0.2806, 0.5832, 0.2518, 0.612, 0.1852, 0.6478, 0.1867, 0.6311, 0.2543, 0.687, 0.9168, 0.7307, 0.9135, 0.7307, 0.9552, 0.6869, 0.961, 0.6271, 0.1168, 0.6291, 0.05281, 0.6458, 0.1179, 0.612, 0.1852, 0.6271, 0.1168, 0.6458, 0.1179, 0.6478, 0.1867, 0.3372, 0.121, 0.3072, 0.07033, 0.3261, 0.04406, 0.3496, 0.1038, 0.6458, 0.1179, 0.6291, 0.05281, 0.6621, 0.1125, 0.6478, 0.1867, 0.6458, 0.1179, 0.6621, 0.1125, 0.6791, 0.176, 0.9307, 0.3232, 0.9254, 0.289, 0.9569, 0.3017, 0.9569, 0.3296, 0.459, 0.6572, 0.4818, 0.6108, 0.5035, 0.6138, 0.5012, 0.6632, 0.9955, 0.7709, 0.9873, 0.8378, 0.9626, 0.8573, 0.9772, 0.8028, 0.5012, 0.6632, 0.5433, 0.6653, 0.5415, 0.7011, 0.4928, 0.6975, 0.6621, 0.1125, 0.6291, 0.05281, 0.6742, 0.1013, 0.6311, 0.2543, 0.6478, 0.1867, 0.6529, 0.2262, 0.6465, 0.2853, 0.459, 0.6572, 0.5012, 0.6632, 0.4928, 0.6975, 0.4506, 0.6915, 0.6742, 0.1013, 0.6291, 0.05281, 0.6808, 0.08535, 0.5012, 0.6632, 0.5035, 0.6138, 0.5252, 0.6149, 0.5433, 0.6653, 0.6417, 0.7684, 0.6869, 0.7173, 0.6554, 0.776, 0.6124, 0.8292, 0.6417, 0.7684, 0.6554, 0.776, 0.6382, 0.8441, 0.7956, 0.1287, 0.7927, 0.05376, 0.8301, 0.05398, 0.8452, 0.1288, 0.7919, 0.1728, 0.7956, 0.1287, 0.8452, 0.1288, 0.8445, 0.1729, 0.6421, 0.9159, 0.6382, 0.8441, 0.6714, 0.8483, 0.6869, 0.9213, 0.8445, 0.1729, 0.8452, 0.1288, 0.8834, 0.1231, 0.8852, 0.1667, 0.6554, 0.776, 0.6869, 0.7173, 0.673, 0.7779, 0.6382, 0.8441, 0.6554, 0.776, 0.673, 0.7779, 0.6714, 0.8483, 0.6595, 0.3935, 0.6252, 0.4553, 0.6252, 0.4508, 0.6595, 0.3847, 0.7234, 0.6935, 0.7654, 0.705, 0.7654, 0.7173, 0.7234, 0.705, 0.8906, 0.176, 0.8852, 0.1667, 0.8963, 0.1689, 0.8944, 0.176, 0.9869, 0.0, 0.9616, 0.06644, 0.955, 0.07112, 0.9835, 0.002412, 0.5993, 0.4826, 0.6104, 0.5508, 0.5902, 0.5587, 0.5613, 0.4975, 0.5759, 0.4105, 0.5993, 0.4826, 0.5613, 0.4975, 0.5247, 0.4305, 0.5597, 0.3758, 0.5759, 0.4105, 0.5247, 0.4305, 0.505, 0.3971, 0.6104, 0.5508, 0.6124, 0.6079, 0.5902, 0.5587, 0.505, 0.3971, 0.5247, 0.4305, 0.4783, 0.4621, 0.4554, 0.4307, 0.5902, 0.5587, 0.6124, 0.6079, 0.5719, 0.5711, 0.5613, 0.4975, 0.5902, 0.5587, 0.5719, 0.5711, 0.5269, 0.5211, 0.5247, 0.4305, 0.5613, 0.4975, 0.5269, 0.5211, 0.4783, 0.4621, 0.5269, 0.5211, 0.5719, 0.5711, 0.5575, 0.5866, 0.4998, 0.5511, 0.4783, 0.4621, 0.5269, 0.5211, 0.4998, 0.5511, 0.4418, 0.5019, 0.4554, 0.4307, 0.4783, 0.4621, 0.4418, 0.5019, 0.4163, 0.473, 0.5719, 0.5711, 0.6124, 0.6079, 0.5575, 0.5866, 0.5575, 0.5866, 0.6124, 0.6079, 0.6036, 0.6108, 0.5487, 0.5894, 0.3548, 0.4151, 0.3433, 0.4766, 0.3385, 0.4685, 0.3499, 0.407, 0.3433, 0.4766, 0.3439, 0.5437, 0.3391, 0.5355, 0.3385, 0.4685, 0.6111, 0.6108, 0.6111, 0.6214, 0.606, 0.6134, 0.6088, 0.6118, 0.8869, 0.3296, 0.8475, 0.323, 0.8455, 0.2691, 0.8848, 0.2725, 0.9582, 0.7088, 0.9737, 0.7709, 0.9415, 0.7114, 0.9568, 0.6403, 0.9582, 0.7088, 0.9415, 0.7114, 0.9245, 0.6457, 0.9737, 0.5678, 0.9568, 0.6403, 0.9245, 0.6457, 0.9309, 0.5748, 0.7774, 0.7982, 0.7905, 0.7628, 0.8169, 0.7737, 0.8056, 0.8043, 0.9365, 0.4484, 0.9277, 0.4082, 0.9327, 0.4082, 0.9411, 0.4484, 0.3597, 0.7374, 0.3577, 0.7565, 0.3462, 0.7592, 0.3479, 0.7423, 0.2667, 0.6446, 0.2332, 0.628, 0.2771, 0.5813, 0.2943, 0.59, 0.02934, 0.314, 0.00877, 0.2601, 0.01119, 0.2568, 0.0326, 0.3095, 0.3577, 0.7565, 0.3577, 0.7776, 0.3462, 0.7777, 0.3462, 0.7592, 0.2332, 0.628, 0.2064, 0.6005, 0.2633, 0.5669, 0.2771, 0.5813, 0.01967, 0.9068, 0.005055, 0.8713, 0.03279, 0.8654, 0.04538, 0.896, 0.2064, 0.6005, 0.189, 0.5651, 0.2544, 0.5481, 0.2633, 0.5669, 0.0, 0.8319, 0.005051, 0.7929, 0.03278, 0.7979, 0.02843, 0.8315, 1.0, 0.2708, 0.955, 0.2879, 0.96, 0.2096, 1.0, 0.1946, 0.1018, 0.7355, 0.1228, 0.7323, 0.1235, 0.7456, 0.105, 0.7483, 0.006057, 0.2004, 0.02147, 0.1414, 0.07415, 0.163, 0.06087, 0.2149, 0.2727, 0.8914, 0.2762, 0.8716, 0.2918, 0.8751, 0.2888, 0.8926, 0.189, 0.5651, 0.183, 0.5257, 0.2515, 0.5272, 0.2544, 0.5481, 0.8599, 0.9777, 0.8502, 0.947, 0.8758, 0.936, 0.8842, 0.9624, 0.183, 0.5257, 0.189, 0.4865, 0.2547, 0.5063, 0.2515, 0.5272, 0.8392, 0.8286, 0.843, 0.7946, 0.8696, 0.8046, 0.8663, 0.8339, 0.9737, 0.6209, 0.9801, 0.5678, 0.9899, 0.5683, 0.9837, 0.6215, 0.9697, 0.5336, 0.9669, 0.5168, 0.9822, 0.5132, 0.9846, 0.528, 0.843, 0.9091, 0.8392, 0.8682, 0.8664, 0.868, 0.8696, 0.9033, 0.3354, 0.2418, 0.3115, 0.2981, 0.301, 0.2896, 0.3258, 0.234, 0.1436, 0.7355, 0.1618, 0.7445, 0.1579, 0.7563, 0.1418, 0.7483, 0.189, 0.4865, 0.2064, 0.4517, 0.2638, 0.4877, 0.2547, 0.5063, 0.1618, 0.7445, 0.1756, 0.7584, 0.1701, 0.7686, 0.1579, 0.7563, 0.2064, 0.4517, 0.2332, 0.4251, 0.2778, 0.4734, 0.2638, 0.4877, 0.01571, 0.491, 0.04544, 0.4489, 0.06598, 0.4656, 0.04036, 0.5019, 0.7288, 0.2669, 0.7288, 0.3273, 0.681, 0.3104, 0.6808, 0.2573, 0.04544, 0.689, 0.01571, 0.6463, 0.04036, 0.6357, 0.06598, 0.6725, 0.1858, 0.9517, 0.183, 0.9094, 0.2704, 0.9107, 0.2727, 0.9485, 0.1228, 0.7323, 0.1436, 0.7355, 0.1418, 0.7483, 0.1235, 0.7456, 0.2332, 0.4251, 0.2667, 0.4096, 0.2952, 0.4651, 0.2778, 0.4734, 0.183, 0.9094, 0.1856, 0.8553, 0.2727, 0.8625, 0.2704, 0.9107, 0.9669, 0.5168, 0.9654, 0.4968, 0.9809, 0.4955, 0.9822, 0.5132, 0.2667, 0.4096, 0.3031, 0.407, 0.314, 0.4635, 0.2952, 0.4651, 0.08597, 0.4198, 0.1329, 0.407, 0.1414, 0.4295, 0.1009, 0.4405, 0.3031, 0.407, 0.3385, 0.4174, 0.3323, 0.4688, 0.314, 0.4635, 0.0, 0.5954, 5.543e-06, 0.5417, 0.02682, 0.5456, 0.02682, 0.5918, 0.5483, 0.893, 0.5483, 0.9337, 0.5372, 0.9336, 0.5372, 0.8929, 0.06799, 0.7584, 0.08285, 0.7445, 0.08827, 0.7563, 0.07515, 0.7685, 0.133, 0.7323, 0.086, 0.7188, 0.1009, 0.6982, 0.1414, 0.7099, 0.3619, 0.9441, 0.3597, 0.8837, 0.447, 0.8836, 0.449, 0.9374, 0.9654, 0.4968, 0.9654, 0.4755, 0.9809, 0.4768, 0.9809, 0.4955, 0.2268, 0.7705, 0.2268, 0.8111, 0.183, 0.7925, 0.183, 0.7715, 0.9654, 0.4755, 0.9669, 0.4554, 0.9822, 0.459, 0.9809, 0.4768, 0.7166, 0.9135, 0.7008, 0.8936, 0.7533, 0.8545, 0.7615, 0.8652, 0.9673, 0.4386, 0.9654, 0.3841, 0.9847, 0.3872, 0.9863, 0.4342, 0.3597, 0.8837, 0.3621, 0.8294, 0.449, 0.8354, 0.447, 0.8836, 0.01967, 0.7584, 0.04228, 0.7323, 0.06487, 0.7457, 0.04538, 0.7682, 0.3532, 0.9789, 0.306, 0.9903, 0.3119, 0.9084, 0.3532, 0.8982, 0.2727, 0.9126, 0.2727, 0.8914, 0.2888, 0.8926, 0.2888, 0.9113, 0.7008, 0.8936, 0.6905, 0.8637, 0.748, 0.8385, 0.7533, 0.8545, 0.9982, 0.4386, 0.9982, 0.5239, 0.9861, 0.5263, 0.9846, 0.4413, 0.2828, 0.9501, 0.2762, 0.9329, 0.2918, 0.9292, 0.2977, 0.9444, 0.6905, 0.8637, 0.6869, 0.827, 0.7462, 0.8189, 0.748, 0.8385, 0.7905, 0.7628, 0.8106, 0.7353, 0.8343, 0.75, 0.8169, 0.7737, 0.6869, 0.827, 0.6904, 0.7876, 0.748, 0.7979, 0.7462, 0.8189, 0.2268, 0.7705, 0.2239, 0.73, 0.2435, 0.7349, 0.246, 0.7698, 0.3115, 0.2981, 0.2726, 0.3445, 0.2624, 0.3362, 0.301, 0.2896, 0.2762, 0.9329, 0.2727, 0.9126, 0.2888, 0.9113, 0.2918, 0.9292, 0.5325, 0.8294, 0.5372, 0.8894, 0.4545, 0.896, 0.4505, 0.8433, 0.9669, 0.4554, 0.9697, 0.4386, 0.9846, 0.4442, 0.9822, 0.459, 0.6904, 0.7876, 0.7005, 0.7496, 0.7533, 0.7777, 0.748, 0.7979, 0.8502, 0.947, 0.843, 0.9091, 0.8696, 0.9033, 0.8758, 0.936, 0.7005, 0.7496, 0.7163, 0.7173, 0.7615, 0.7605, 0.7533, 0.7777, 0.7904, 0.9119, 0.7774, 0.8771, 0.8056, 0.8722, 0.8169, 0.9023, 0.5372, 0.8894, 0.5313, 0.944, 0.449, 0.944, 0.4545, 0.896, 0.2762, 0.8716, 0.2828, 0.8553, 0.2977, 0.8608, 0.2918, 0.8751, 0.8392, 0.8682, 0.8392, 0.8286, 0.8663, 0.8339, 0.8664, 0.868, 0.9433, 0.5497, 0.9621, 0.4843, 0.9654, 0.4843, 0.9474, 0.5498, 0.08285, 0.7445, 0.1018, 0.7355, 0.105, 0.7483, 0.08827, 0.7563, 0.3385, 0.6393, 0.3031, 0.6485, 0.3131, 0.5919, 0.3314, 0.5869, 0.2585, 0.0408, 0.3012, 0.07531, 0.2941, 0.0851, 0.2514, 0.05059, 0.3577, 0.7776, 0.3597, 0.7984, 0.3479, 0.796, 0.3462, 0.7777, 0.3031, 0.6485, 0.2667, 0.6446, 0.2943, 0.59, 0.3131, 0.5919, 0.7729, 0.8377, 0.7774, 0.7982, 0.8056, 0.8043, 0.8017, 0.8383, 0.02434, 0.3188, 0.00288, 0.2627, 0.00877, 0.2601, 0.02934, 0.314, 0.00288, 0.2627, 0.0, 0.2006, 0.006057, 0.2004, 0.00877, 0.2601, 0.0, 0.2006, 0.01601, 0.1391, 0.02147, 0.1414, 0.006057, 0.2004, 0.01601, 0.1391, 0.04917, 0.08486, 0.05332, 0.08933, 0.02147, 0.1414, 0.04917, 0.08486, 0.09589, 0.04382, 0.09816, 0.04991, 0.05332, 0.08933, 0.09589, 0.04382, 0.1511, 0.02041, 0.1512, 0.02739, 0.09816, 0.04991, 0.1511, 0.02041, 0.2088, 0.01716, 0.2066, 0.02423, 0.1512, 0.02739, 0.2088, 0.01716, 0.2628, 0.03443, 0.2585, 0.0408, 0.2066, 0.02423, 0.2628, 0.03443, 0.3072, 0.07033, 0.3012, 0.07531, 0.2585, 0.0408, 0.3072, 0.07033, 0.3372, 0.121, 0.33, 0.124, 0.3012, 0.07531, 0.3372, 0.121, 0.3496, 0.1809, 0.3418, 0.1816, 0.33, 0.124, 0.3496, 0.1809, 0.3429, 0.2436, 0.3354, 0.2418, 0.3418, 0.1816, 0.3429, 0.2436, 0.318, 0.3022, 0.3115, 0.2981, 0.3354, 0.2418, 0.318, 0.3022, 0.2775, 0.3505, 0.2726, 0.3445, 0.3115, 0.2981, 0.2775, 0.3505, 0.2258, 0.3832, 0.223, 0.3759, 0.2726, 0.3445, 0.2258, 0.3832, 0.1685, 0.3967, 0.168, 0.3889, 0.223, 0.3759, 0.1685, 0.3967, 0.1119, 0.3896, 0.1135, 0.3821, 0.168, 0.3889, 0.1119, 0.3896, 0.06204, 0.3626, 0.06557, 0.3562, 0.1135, 0.3821, 0.06204, 0.3626, 0.02434, 0.3188, 0.02934, 0.314, 0.06557, 0.3562, 0.7543, 0.2573, 0.7194, 0.2327, 0.7656, 0.2091, 0.7919, 0.2276, 0.7194, 0.2327, 0.694, 0.1967, 0.7463, 0.1822, 0.7656, 0.2091, 0.694, 0.1967, 0.6808, 0.1532, 0.7361, 0.1498, 0.7463, 0.1822, 0.6808, 0.1532, 0.6811, 0.107, 0.7361, 0.1154, 0.7361, 0.1498, 0.6811, 0.107, 0.6949, 0.06299, 0.7463, 0.08277, 0.7361, 0.1154, 0.6949, 0.06299, 0.7208, 0.02601, 0.7656, 0.0554, 0.7463, 0.08277, 0.7208, 0.02601, 0.7559, 0.0, 0.7919, 0.03625, 0.7656, 0.0554, 0.2881, 0.6485, 0.2965, 0.68, 0.2389, 0.7038, 0.2327, 0.6799, 0.2965, 0.68, 0.3027, 0.7211, 0.2435, 0.7349, 0.2389, 0.7038, 0.3027, 0.7211, 0.306, 0.7674, 0.246, 0.7698, 0.2435, 0.7349, 0.306, 0.7674, 0.306, 0.8138, 0.2461, 0.8048, 0.246, 0.7698, 0.306, 0.8138, 0.3027, 0.8553, 0.2437, 0.8361, 0.2461, 0.8048, 0.8721, 0.5678, 0.8546, 0.5355, 0.9145, 0.5131, 0.9277, 0.537, 0.8546, 0.5355, 0.8432, 0.4942, 0.906, 0.4825, 0.9145, 0.5131, 0.8432, 0.4942, 0.8392, 0.4484, 0.903, 0.4485, 0.906, 0.4825, 0.8392, 0.4484, 0.843, 0.403, 0.9059, 0.4148, 0.903, 0.4485, 0.843, 0.403, 0.8542, 0.3629, 0.9145, 0.385, 0.9059, 0.4148, 0.8542, 0.3629, 0.8716, 0.3325, 0.9277, 0.3623, 0.9145, 0.385, 0.9071, 0.8148, 0.9071, 0.86, 0.8664, 0.868, 0.8663, 0.8339, 0.5869, 0.8823, 0.5664, 0.8498, 0.5884, 0.8352, 0.606, 0.8632, 0.086, 0.7188, 0.04544, 0.689, 0.06598, 0.6725, 0.1009, 0.6982, 0.1812, 0.7283, 0.133, 0.7323, 0.1414, 0.7099, 0.183, 0.7064, 0.7774, 0.8771, 0.7729, 0.8377, 0.8017, 0.8383, 0.8056, 0.8722, 0.2268, 0.8111, 0.2268, 0.7705, 0.246, 0.7698, 0.2461, 0.8048, 0.5532, 0.8052, 0.5487, 0.7534, 0.573, 0.7521, 0.577, 0.7967, 0.01571, 0.6463, 0.0, 0.5954, 0.02682, 0.5918, 0.04036, 0.6357, 0.5532, 0.6999, 0.5665, 0.6506, 0.5884, 0.6635, 0.577, 0.706, 0.005055, 0.8713, 0.0, 0.8319, 0.02843, 0.8315, 0.03279, 0.8654, 0.8106, 0.9386, 0.7904, 0.9119, 0.8169, 0.9023, 0.8343, 0.9252, 0.005051, 0.7929, 0.01967, 0.7584, 0.04538, 0.7682, 0.03278, 0.7979, 0.04228, 0.9346, 0.01967, 0.9068, 0.04538, 0.896, 0.06487, 0.92, 5.543e-06, 0.5417, 0.01571, 0.491, 0.04036, 0.5019, 0.02682, 0.5456, 0.1329, 0.407, 0.1812, 0.4118, 0.183, 0.4336, 0.1414, 0.4295, 0.9654, 0.3841, 0.9673, 0.3325, 0.9863, 0.3427, 0.9847, 0.3872, 0.5487, 0.7534, 0.5532, 0.6999, 0.577, 0.706, 0.573, 0.7521, 0.5664, 0.8498, 0.5532, 0.8052, 0.577, 0.7967, 0.5884, 0.8352, 0.04544, 0.4489, 0.08597, 0.4198, 0.1009, 0.4405, 0.06598, 0.4656, 0.5665, 0.6506, 0.5869, 0.6108, 0.606, 0.6291, 0.5884, 0.6635, 0.1778, 0.8005, 0.1726, 0.8167, 0.1208, 0.7917, 0.1726, 0.8167, 0.1619, 0.8306, 0.1208, 0.7917, 0.1619, 0.8306, 0.1467, 0.8409, 0.1208, 0.7917, 0.1467, 0.8409, 0.1289, 0.8463, 0.1208, 0.7917, 0.1289, 0.8463, 0.1102, 0.8463, 0.1208, 0.7917, 0.1102, 0.8463, 0.09276, 0.8409, 0.1208, 0.7917, 0.09276, 0.8409, 0.07845, 0.8306, 0.1208, 0.7917, 0.07845, 0.8306, 0.0688, 0.8166, 0.1208, 0.7917, 0.0688, 0.8166, 0.06487, 0.8005, 0.1208, 0.7917, 0.06487, 0.8005, 0.06707, 0.7838, 0.1208, 0.7917, 0.06707, 0.7838, 0.07515, 0.7685, 0.1208, 0.7917, 0.07515, 0.7685, 0.08827, 0.7563, 0.1208, 0.7917, 0.08827, 0.7563, 0.105, 0.7483, 0.1208, 0.7917, 0.105, 0.7483, 0.1235, 0.7456, 0.1208, 0.7917, 0.1235, 0.7456, 0.1418, 0.7483, 0.1208, 0.7917, 0.1418, 0.7483, 0.1579, 0.7563, 0.1208, 0.7917, 0.1579, 0.7563, 0.1701, 0.7686, 0.1208, 0.7917, 0.1701, 0.7686, 0.1769, 0.7838, 0.1208, 0.7917, 0.1769, 0.7838, 0.1778, 0.8005, 0.1208, 0.7917, 0.3731, 0.774, 0.3822, 0.7396, 0.4342, 0.7373, 0.4263, 0.7812, 0.3822, 0.7396, 0.4073, 0.682, 0.4506, 0.6915, 0.4342, 0.7373, 0.4342, 0.7373, 0.4506, 0.6915, 0.4928, 0.6975, 0.4901, 0.7452, 0.4263, 0.7812, 0.4342, 0.7373, 0.4901, 0.7452, 0.4855, 0.7896, 0.4901, 0.7452, 0.4928, 0.6975, 0.5415, 0.7011, 0.5439, 0.7626, 0.4855, 0.7896, 0.4901, 0.7452, 0.5439, 0.7626, 0.5445, 0.7983, 0.5113, 0.2605, 0.5633, 0.2806, 0.5593, 0.2903, 0.5051, 0.2693, 0.4212, 0.648, 0.459, 0.6572, 0.4506, 0.6915, 0.4073, 0.682, 0.2628, 0.03443, 0.2088, 0.01716, 0.2212, 0.0, 0.2817, 0.008159, 0.3072, 0.07033, 0.2628, 0.03443, 0.2817, 0.008159, 0.3261, 0.04406, 0.9873, 0.8378, 0.9955, 0.8713, 0.9734, 0.8844, 0.9626, 0.8573, 0.7841, 0.5134, 0.7834, 0.5771, 0.7729, 0.5791, 0.7736, 0.5127, 0.9734, 0.8844, 0.9955, 0.8713, 0.9933, 0.8807, 0.9691, 0.8926, 0.5633, 0.2806, 0.6142, 0.2835, 0.6124, 0.2933, 0.5593, 0.2903, 0.6142, 0.2835, 0.6291, 0.3069, 0.6294, 0.3164, 0.6124, 0.2933, 0.2775, 0.3505, 0.318, 0.3022, 0.3268, 0.3084, 0.2846, 0.3588, 0.7933, 0.6381, 0.8126, 0.6899, 0.8033, 0.6968, 0.7832, 0.6428, 0.7919, 0.1728, 0.8445, 0.1729, 0.8482, 0.1825, 0.7934, 0.1824, 0.9626, 0.7747, 0.9582, 0.835, 0.949, 0.8338, 0.9536, 0.7709, 0.3429, 0.2436, 0.3496, 0.1809, 0.3597, 0.1819, 0.3528, 0.2472, 0.7624, 0.8171, 0.7624, 0.769, 0.7727, 0.7659, 0.7727, 0.8161, 0.9582, 0.8988, 0.9626, 0.959, 0.9536, 0.9631, 0.949, 0.9003, 0.1685, 0.3967, 0.2258, 0.3832, 0.2307, 0.3929, 0.1709, 0.407, 0.7654, 0.705, 0.7729, 0.7131, 0.7729, 0.7168, 0.7654, 0.7173, 0.3261, 0.04406, 0.2817, 0.008159, 0.289, 0.001684, 0.3353, 0.03913, 0.5597, 0.3758, 0.505, 0.3971, 0.4991, 0.3875, 0.5561, 0.3654, 0.8126, 0.6899, 0.8392, 0.7268, 0.8311, 0.7353, 0.8033, 0.6968, 0.505, 0.3971, 0.4554, 0.4307, 0.4473, 0.4226, 0.4991, 0.3875, 0.7721, 0.8171, 0.7721, 0.8627, 0.7624, 0.8677, 0.7624, 0.8202, 0.7952, 0.454, 0.7841, 0.5134, 0.7736, 0.5127, 0.7852, 0.4507, 0.4554, 0.4307, 0.4163, 0.473, 0.4066, 0.4667, 0.4473, 0.4226, 0.9933, 0.8807, 0.9949, 0.9049, 0.9747, 0.9119, 0.9691, 0.8926, 0.4817, 0.8294, 0.4848, 0.7994, 0.5466, 0.8057, 0.5487, 0.8294, 0.4163, 0.8201, 0.4229, 0.7906, 0.4848, 0.7994, 0.4817, 0.8294, 0.3597, 0.8026, 0.3678, 0.7803, 0.4229, 0.7906, 0.4163, 0.8201, 0.9536, 0.9631, 0.9289, 0.9577, 0.9246, 0.8983, 0.949, 0.9003, 0.3867, 0.4474, 0.4066, 0.4667, 0.3812, 0.5152, 0.3597, 0.4986, 0.4301, 0.4007, 0.4473, 0.4226, 0.4066, 0.4667, 0.3867, 0.4474, 0.4851, 0.3635, 0.4991, 0.3875, 0.4473, 0.4226, 0.4301, 0.4007, 0.5459, 0.3399, 0.5561, 0.3654, 0.4991, 0.3875, 0.4851, 0.3635, 0.6057, 0.3325, 0.6124, 0.3584, 0.5561, 0.3654, 0.5459, 0.3399, 0.8502, 0.2122, 0.8482, 0.1825, 0.8906, 0.176, 0.8951, 0.2053, 0.7922, 0.2122, 0.7934, 0.1824, 0.8482, 0.1825, 0.8502, 0.2122, 0.6032, 0.3161, 0.6124, 0.2933, 0.6294, 0.3164, 0.6182, 0.3325, 0.7607, 0.9622, 0.7308, 0.9614, 0.7307, 0.9153, 0.7607, 0.9135, 0.4894, 0.2903, 0.5051, 0.2693, 0.5593, 0.2903, 0.5469, 0.3128, 0.4368, 0.2512, 0.4556, 0.2326, 0.5051, 0.2693, 0.4894, 0.2903, 0.3949, 0.1996, 0.4163, 0.1842, 0.4556, 0.2326, 0.4368, 0.2512, 0.3683, 0.1413, 0.3914, 0.1292, 0.4163, 0.1842, 0.3949, 0.1996, 0.3597, 0.08239, 0.3835, 0.07373, 0.3914, 0.1292, 0.3683, 0.1413, 0.949, 0.8338, 0.9245, 0.8353, 0.9288, 0.7758, 0.9536, 0.7709, 0.949, 0.9003, 0.9246, 0.8983, 0.9245, 0.8353, 0.949, 0.8338, 0.8155, 0.4052, 0.7952, 0.454, 0.7852, 0.4507, 0.8064, 0.3999, 0.4855, 0.7896, 0.5445, 0.7983, 0.5466, 0.8057, 0.4848, 0.7994, 0.3496, 0.1809, 0.3372, 0.121, 0.3469, 0.1194, 0.3597, 0.1819, 0.9869, 0.1827, 0.9857, 0.1934, 0.9827, 0.1946, 0.9777, 0.1892, 0.318, 0.3022, 0.3429, 0.2436, 0.3528, 0.2472, 0.3268, 0.3084, 0.3496, 0.1038, 0.3261, 0.04406, 0.3353, 0.03913, 0.3597, 0.1015, 0.4263, 0.7812, 0.4855, 0.7896, 0.4848, 0.7994, 0.4229, 0.7906, 0.2258, 0.3832, 0.2775, 0.3505, 0.2846, 0.3588, 0.2307, 0.3929, 0.4262, 0.1789, 0.4639, 0.2253, 0.4556, 0.2326, 0.4163, 0.1842, 0.6291, 0.3069, 0.6798, 0.2919, 0.6808, 0.3021, 0.6294, 0.3164, 0.8392, 0.3406, 0.8131, 0.3844, 0.8039, 0.3781, 0.8311, 0.3325, 0.4023, 0.1262, 0.4262, 0.1789, 0.4163, 0.1842, 0.3914, 0.1292, 0.3372, 0.121, 0.3496, 0.1038, 0.3597, 0.1015, 0.3469, 0.1194, 0.8131, 0.3844, 0.8155, 0.4052, 0.8064, 0.3999, 0.8039, 0.3781, 0.7727, 0.7199, 0.7727, 0.7659, 0.7615, 0.7653, 0.7615, 0.7173, 0.9582, 0.835, 0.9582, 0.8988, 0.949, 0.9003, 0.949, 0.8338, 0.3948, 0.07302, 0.4023, 0.1262, 0.3914, 0.1292, 0.3835, 0.07373, 0.7834, 0.5771, 0.7933, 0.6381, 0.7832, 0.6428, 0.7729, 0.5791, 0.1119, 0.3896, 0.1685, 0.3967, 0.1709, 0.407, 0.1119, 0.3996, 0.4256, 0.05741, 0.3948, 0.07302, 0.3883, 0.06603, 0.4192, 0.05041, 0.4418, 0.5019, 0.4998, 0.5511, 0.4911, 0.5539, 0.433, 0.5047, 0.4837, 0.2062, 0.5377, 0.1517, 0.5711, 0.1756, 0.5286, 0.2386, 0.4572, 0.2316, 0.4837, 0.2062, 0.5286, 0.2386, 0.5051, 0.2663, 0.588, 0.09858, 0.6291, 0.05281, 0.6057, 0.1114, 0.5377, 0.1517, 0.588, 0.09858, 0.6057, 0.1114, 0.5711, 0.1756, 0.9011, 0.241, 0.8963, 0.2033, 0.9468, 0.2089, 0.955, 0.2468, 0.9241, 0.05727, 0.955, 0.0, 0.9441, 0.05941, 0.9023, 0.1271, 0.9241, 0.05727, 0.9441, 0.05941, 0.9398, 0.1314, 0.8963, 0.2033, 0.9023, 0.1271, 0.9398, 0.1314, 0.9468, 0.2089, 0.5447, 0.8327, 0.5447, 0.8929, 0.5405, 0.8929, 0.5405, 0.833, 0.306, 0.8553, 0.306, 0.9154, 0.2989, 0.9153, 0.2989, 0.8554, 0.9692, 0.1432, 0.9869, 0.1827, 0.9777, 0.1892, 0.9605, 0.1494, 0.7729, 0.3373, 0.7654, 0.3447, 0.7654, 0.3325, 0.7729, 0.3335, 0.6252, 0.4553, 0.6124, 0.5218, 0.6124, 0.5218, 0.6252, 0.4508, 0.6752, 0.04668, 0.6291, 0.05281, 0.6291, 0.05281, 0.6774, 0.04455, 0.6124, 0.5218, 0.6252, 0.5875, 0.6252, 0.592, 0.6124, 0.5218, 0.6252, 0.5875, 0.6595, 0.6501, 0.6595, 0.6589, 0.6252, 0.592, 0.6291, 0.05281, 0.6079, 0.1093, 0.6057, 0.1114, 0.6291, 0.05281, 0.8589, 0.04978, 0.8119, 0.0, 0.816, 0.0008264, 0.8668, 0.05139, 0.6595, 0.6501, 0.7234, 0.6935, 0.7234, 0.705, 0.6595, 0.6589, 0.8834, 0.1231, 0.8589, 0.04978, 0.8668, 0.05139, 0.8939, 0.1252, 0.8852, 0.1667, 0.8834, 0.1231, 0.8939, 0.1252, 0.8963, 0.1689, 0.3557, 0.5457, 0.3548, 0.4847, 0.3581, 0.4841, 0.3581, 0.5425, 0.7366, 0.2615, 0.7758, 0.2573, 0.7758, 0.3112, 0.7365, 0.3188, 0.5618, 0.01543, 0.6227, 0.04581, 0.5584, 0.03307, 0.4959, 0.0, 0.5618, 0.01543, 0.5584, 0.03307, 0.4887, 0.03378, 0.4284, 0.005343, 0.4959, 0.0, 0.4887, 0.03378, 0.4192, 0.05041, 0.433, 0.5047, 0.4911, 0.5539, 0.4742, 0.5868, 0.4103, 0.5485, 0.4076, 0.4758, 0.433, 0.5047, 0.4103, 0.5485, 0.3833, 0.5223, 0.5487, 0.5894, 0.6036, 0.6108, 0.5397, 0.6065, 0.4911, 0.5539, 0.5487, 0.5894, 0.5397, 0.6065, 0.4742, 0.5868, 0.8869, 0.2604, 0.8869, 0.2122, 0.8946, 0.2131, 0.8946, 0.2611, 0.7366, 0.2615, 0.7365, 0.3188, 0.7288, 0.319, 0.7288, 0.262, 0.4951, 0.04077, 0.4256, 0.05741, 0.4192, 0.05041, 0.4887, 0.03378, 0.3948, 0.07302, 0.3835, 0.07373, 0.3853, 0.06985, 0.3883, 0.06603, 0.4163, 0.473, 0.4418, 0.5019, 0.433, 0.5047, 0.4076, 0.4758, 0.3835, 0.07373, 0.3936, 0.02372, 0.3949, 0.0221, 0.3853, 0.06985, 0.3207, 0.7073, 0.3124, 0.7748, 0.306, 0.7816, 0.3143, 0.7142, 0.3439, 0.5437, 0.3548, 0.6108, 0.3499, 0.6026, 0.3391, 0.5355, 0.4998, 0.5511, 0.5575, 0.5866, 0.5487, 0.5894, 0.4911, 0.5539, 0.7701, 0.8728, 0.7701, 0.907, 0.7624, 0.9019, 0.7624, 0.8677, 0.3585, 0.4577, 0.3585, 0.407, 0.3595, 0.4111, 0.3595, 0.4595, 0.3277, 0.85, 0.3462, 0.8866, 0.3398, 0.8934, 0.3213, 0.8568, 0.4066, 0.4667, 0.4163, 0.473, 0.4076, 0.4758, 0.4053, 0.471, 0.3124, 0.7748, 0.3277, 0.85, 0.3213, 0.8568, 0.306, 0.7816, 0.03172, 0.1497, 0.06386, 0.09785, 0.1114, 0.1249, 0.08328, 0.1704, 0.06386, 0.09785, 0.1078, 0.05774, 0.1501, 0.08987, 0.1114, 0.1249, 0.06963, 0.9636, 0.06487, 0.9069, 0.1467, 0.9132, 0.1509, 0.9628, 0.06487, 0.9069, 0.06971, 0.8463, 0.1509, 0.86, 0.1467, 0.9132, 0.02147, 0.1414, 0.05332, 0.08933, 0.06386, 0.09785, 0.03172, 0.1497, 0.9807, 0.6734, 0.9737, 0.6209, 0.9837, 0.6215, 0.9899, 0.6739, 0.9071, 0.8477, 0.9141, 0.7952, 0.9233, 0.7946, 0.9172, 0.8471, 0.9136, 0.9009, 0.9071, 0.8477, 0.9172, 0.8471, 0.9233, 0.9003, 0.3596, 0.6514, 0.3596, 0.7374, 0.3462, 0.7342, 0.3477, 0.6485, 0.9877, 0.6739, 0.9877, 0.7583, 0.9752, 0.7619, 0.9737, 0.6779, 0.9214, 0.9033, 0.9214, 0.986, 0.9071, 0.9833, 0.9087, 0.9009, 0.05332, 0.08933, 0.09816, 0.04991, 0.1078, 0.05774, 0.06386, 0.09785, 0.9141, 0.6768, 0.9168, 0.7379, 0.8416, 0.7367, 0.8392, 0.6823, 0.9168, 0.7379, 0.9245, 0.7946, 0.8484, 0.7871, 0.8416, 0.7367, 0.5487, 0.8823, 0.6091, 0.8823, 0.6062, 0.9694, 0.5524, 0.9694, 0.9245, 0.5678, 0.9168, 0.618, 0.8416, 0.6298, 0.8484, 0.5851, 0.9168, 0.618, 0.9141, 0.6768, 0.8392, 0.6823, 0.8416, 0.6298, 0.9621, 0.4843, 0.9365, 0.4484, 0.9411, 0.4484, 0.9654, 0.4843, 0.3585, 0.4082, 0.3585, 0.4841, 0.3548, 0.4825, 0.3556, 0.407, 0.1135, 0.3821, 0.06557, 0.3562, 0.06912, 0.3512, 0.1168, 0.3775, 0.9365, 0.3681, 0.9621, 0.3325, 0.9654, 0.3325, 0.9411, 0.3681, 0.06557, 0.3562, 0.02934, 0.314, 0.0326, 0.3095, 0.06912, 0.3512, 0.9277, 0.4082, 0.9365, 0.3681, 0.9411, 0.3681, 0.9327, 0.4082, 0.3462, 0.8631, 0.3473, 0.7994, 0.3579, 0.7984, 0.3579, 0.8619, 0.7875, 0.2594, 0.7875, 0.3316, 0.7758, 0.3292, 0.7769, 0.2573, 0.168, 0.3889, 0.1135, 0.3821, 0.1168, 0.3775, 0.1704, 0.3855])
me_sphere_001.materials.append(mat_material_045)
me_sphere_001.materials.append(mat_material_046)
me_sphere_001.update()

# ---- objects
ob_sphere = bpy.data.objects.new('Sphere', me_sphere_001)

# ---- transforms, parenting, visibility, modifiers, constraints
ob_sphere.location = (0.0, 0.0, 0.0)
ob_sphere.scale = (0.8918, 1.147, 1.0)
_m = ob_sphere.modifiers.new('Auto Smooth', 'NODES')
_m.node_group = ng_auto_smooth
_gi = [s.identifier for s in ng_auto_smooth.interface.items_tree if s.item_type == 'SOCKET' and s.in_out == 'INPUT']
_m[_gi[1]] = 0.5236  # Angle

# ---- collection membership
col_collection.objects.link(ob_sphere)

# ---- scene / render settings (as saved in the file)
scene.frame_start = 1; scene.frame_end = 250; scene.frame_set(43)
scene.render.engine = 'BLENDER_EEVEE_NEXT'
scene.cycles.sampling_pattern = 'TABULATED_SOBOL'
scene.cycles.use_light_tree = False
scene.view_settings.view_transform = 'Filmic'
bpy.context.view_layer.update()

# ---- added for rendering (the .blend has no active camera and no usable light): camera, sun
cam_auto = bpy.data.cameras.new('AutoCamera')
cam_auto.lens = 50.0
cam_auto.sensor_width = 36.0
cam_auto.clip_end = 1000.0
ob_auto_camera = bpy.data.objects.new('AutoCamera', cam_auto)
scene.collection.objects.link(ob_auto_camera)
ob_auto_camera.location = (3.04064, -3.73453, 2.92827)
ob_auto_camera.rotation_euler = (1.09748, -7.21219e-08, 0.694738)
scene.camera = ob_auto_camera
light_auto_sun = bpy.data.lights.new('AutoSun', 'SUN')
light_auto_sun.energy = 3.0
light_auto_sun.angle = 0.0523599
ob_auto_sun = bpy.data.objects.new('AutoSun', light_auto_sun)
scene.collection.objects.link(ob_auto_sun)
ob_auto_sun.rotation_euler = (0.872665, 0.174533, 0.523599)
bpy.context.view_layer.update()
